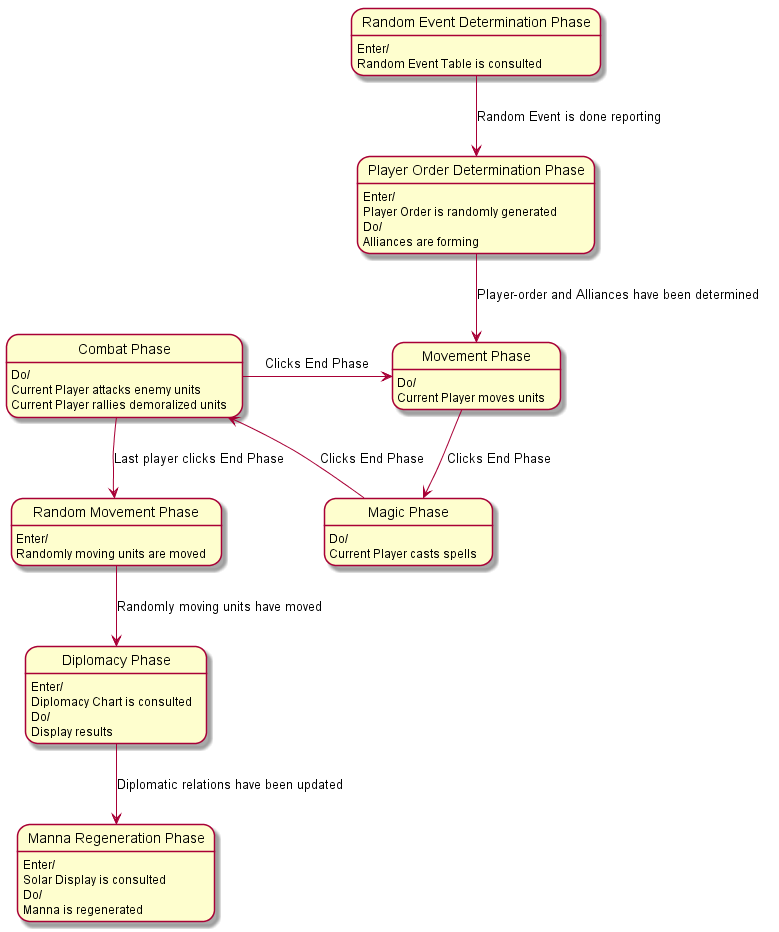

The diagram above was rendered by PlantUML. Its source (embedded in the PNG):
@startuml

state "Random Event Determination Phase" as RandomE
RandomE : Enter/
RandomE : Random Event Table is consulted
state "Player Order Determination Phase" as Order
Order : Enter/
Order : Player Order is randomly generated
Order : Do/
Order : Alliances are forming
state "Movement Phase" as Movement
Movement : Do/
Movement : Current Player moves units
state "Magic Phase" as Magic
Magic : Do/
Magic : Current Player casts spells
state "Combat Phase" as Combat
Combat : Do/
Combat : Current Player attacks enemy units
Combat : Current Player rallies demoralized units
state "Random Movement Phase" as RandomM
RandomM : Enter/
RandomM : Randomly moving units are moved
state "Diplomacy Phase" as Diplomacy
Diplomacy : Enter/
Diplomacy : Diplomacy Chart is consulted
Diplomacy : Do/
Diplomacy : Display results
state "Manna Regeneration Phase" as Manna
Manna : Enter/
Manna : Solar Display is consulted
Manna : Do/
Manna : Manna is regenerated

RandomE --> Order : Random Event is done reporting
Order --> Movement : Player-order and Alliances have been determined
Movement --> Magic : Clicks End Phase
Magic --> Combat : Clicks End Phase
Combat -right-> Movement : Clicks End Phase
Combat --> RandomM : Last player clicks End Phase
RandomM --> Diplomacy : Randomly moving units have moved
Diplomacy --> Manna : Diplomatic relations have been updated



@enduml